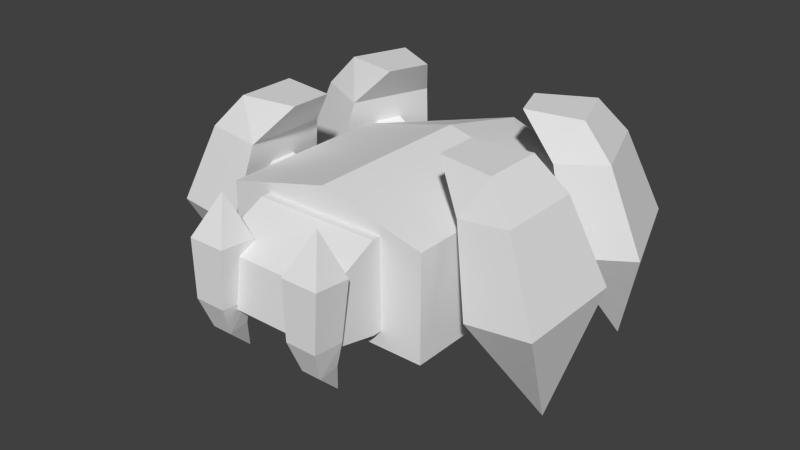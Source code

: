 # Source: Gorgomite.blend  (saved by Blender 2.67.0; exported with 4.5.12 LTS)
import bpy
from mathutils import Matrix  # noqa: F401  (used for matrix-valued properties, if any)

bpy.ops.wm.read_factory_settings(use_empty=True)
scene = bpy.context.scene
scene.name = 'Scene'

# ---- collections
col_collection_1 = bpy.data.collections.new('Collection 1'); scene.collection.children.link(col_collection_1)

# ---- world
world_world = bpy.data.worlds.new('World'); scene.world = world_world
world_world.color = (0.05088, 0.05088, 0.05088)
world_world.use_sun_shadow = False
world_world.sun_shadow_jitter_overblur = 0.0
world_world.cycles.sampling_method = 'MANUAL'
world_world.cycles.sample_map_resolution = 256

# ---- meshes
me_backleftleg = bpy.data.meshes.new('BackLeftLeg')
me_backleftleg.from_pydata([(3.574, 1.323, -0.9236), (3.574, -1.323, -0.9236), (0.9741, -1.323, -0.9236), (0.9741, 1.323, -0.9236), (2.624, 1.0, 1.076), (2.624, -1.0, 1.076), (0.6243, -1.0, 1.076), (0.6243, 1.0, 1.076), (1.701, 0.7, 1.926), (-0.5352, 0.5, 2.102), (-0.5352, -0.5, 2.102), (1.701, -0.7, 1.926), (2.274, 1.192e-07, -3.424), (0.8587, 0.4498, -0.2636), (0.7398, 0.34, 0.4164), (0.8587, -0.4498, -0.2636), (0.7398, -0.34, 0.4164), (-0.7086, -0.4498, -0.4302), (-0.7086, 0.4498, -0.4302), (-0.8275, -0.34, 0.2498), (-0.8275, 0.34, 0.2498)], [], [(0, 4, 1), (1, 5, 2), (4, 0, 3), (4, 7, 8), (7, 6, 9), (6, 5, 11), (5, 4, 8), (8, 9, 10), (2, 3, 12), (3, 0, 12), (0, 1, 12), (1, 2, 12), (7, 3, 13), (2, 6, 15), (6, 7, 14), (3, 2, 15), (13, 15, 18), (16, 14, 20), (15, 16, 17), (14, 13, 18), (17, 19, 20), (6, 10, 9), (5, 6, 2), (7, 4, 3), (7, 9, 8), (15, 17, 18), (10, 6, 11), (11, 5, 8), (11, 8, 10), (14, 7, 13), (6, 16, 15), (16, 6, 14), (13, 3, 15), (19, 16, 20), (16, 19, 17), (20, 14, 18), (18, 17, 20), (4, 5, 1)])
_uv = me_backleftleg.uv_layers.new(name='UVMap')
_uv.uv.foreach_set('vector', [1.0, 0.2443, 0.939, 0.4257, 0.5, 0.2443, 0.99, 0.2445, 0.8517, 0.4187, 0.7265, 0.227, 0.8517, 0.4187, 0.99, 0.2445, 0.7265, 0.227, 0.8517, 0.4187, 0.6491, 0.4052, 0.7403, 0.4891, 0.939, 0.4117, 0.561, 0.4117, 0.8445, 0.5, 0.6491, 0.4052, 0.8517, 0.4187, 0.7403, 0.4891, 0.561, 0.4257, 0.939, 0.4257, 0.8823, 0.4991, 0.7601, 0.1177, 1.0, 0.1555, 1.0, 0.3445, 0.5, 0.226, 1.0, 0.226, 0.75, 0.0, 0.7265, 0.227, 0.99, 0.2445, 0.9108, 0.01, 1.0, 0.2443, 0.5, 0.2443, 0.75, 0.0, 0.99, 0.2445, 0.7265, 0.227, 0.9108, 0.01, 0.939, 0.4117, 1.0, 0.226, 0.835, 0.2873, 0.5, 0.226, 0.561, 0.4117, 0.665, 0.2873, 0.561, 0.4117, 0.939, 0.4117, 0.8142, 0.3504, 1.0, 0.226, 0.5, 0.226, 0.665, 0.2873, 0.5422, 0.08636, 0.5422, 0.2564, 0.704, 0.08636, 0.5697, 0.2356, 0.5697, 0.1071, 0.7314, 0.1071, 0.6909, 0.152, 0.6764, 0.2223, 0.6054, 0.1223, 0.6764, 0.2223, 0.6909, 0.152, 0.6054, 0.1223, 0.9629, 0.335, 0.9903, 0.3142, 0.9903, 0.1858, 0.561, 0.4117, 0.6555, 0.5, 0.8445, 0.5, 0.8517, 0.4187, 0.6491, 0.4052, 0.7265, 0.227, 0.6491, 0.4052, 0.8517, 0.4187, 0.7265, 0.227, 0.6491, 0.4052, 0.51, 0.49, 0.7403, 0.4891, 0.5422, 0.2564, 0.704, 0.2564, 0.704, 0.08636, 0.51, 0.49, 0.6491, 0.4052, 0.7403, 0.4891, 0.6177, 0.4991, 0.561, 0.4257, 0.8823, 0.4991, 0.7601, 0.3823, 0.7601, 0.1177, 1.0, 0.3445, 0.8142, 0.3504, 0.939, 0.4117, 0.835, 0.2873, 0.561, 0.4117, 0.6858, 0.3504, 0.665, 0.2873, 0.6858, 0.3504, 0.561, 0.4117, 0.8142, 0.3504, 0.835, 0.2873, 1.0, 0.226, 0.665, 0.2873, 0.7314, 0.2356, 0.5697, 0.2356, 0.7314, 0.1071, 0.6764, 0.2223, 0.5909, 0.1926, 0.6054, 0.1223, 0.5909, 0.1926, 0.6764, 0.2223, 0.6054, 0.1223, 0.9629, 0.165, 0.9629, 0.335, 0.9903, 0.1858, 0.939, 0.4257, 0.561, 0.4257, 0.5, 0.2443])
me_backleftleg.use_remesh_preserve_volume = False
me_backleftleg.use_remesh_preserve_attributes = False
me_backleftleg.use_mirror_vertex_groups = False
me_backleftleg.update()
me_backrightleg = bpy.data.meshes.new('BackRightLeg')
me_backrightleg.from_pydata([(3.574, 1.323, -0.9236), (3.574, -1.323, -0.9236), (0.9741, -1.323, -0.9236), (0.9741, 1.323, -0.9236), (2.624, 1.0, 1.076), (2.624, -1.0, 1.076), (0.6243, -1.0, 1.076), (0.6243, 1.0, 1.076), (1.701, 0.7, 1.926), (-0.5352, 0.5, 2.102), (-0.5352, -0.5, 2.102), (1.701, -0.7, 1.926), (2.274, 1.192e-07, -3.424), (0.8587, 0.4498, -0.2636), (0.7398, 0.34, 0.4164), (0.8587, -0.4498, -0.2636), (0.7398, -0.34, 0.4164), (-0.7086, -0.4498, -0.4302), (-0.7086, 0.4498, -0.4302), (-0.8275, -0.34, 0.2498), (-0.8275, 0.34, 0.2498)], [], [(0, 4, 1), (1, 5, 2), (4, 0, 3), (4, 7, 8), (7, 6, 9), (6, 5, 11), (5, 4, 8), (8, 9, 10), (2, 3, 12), (3, 0, 12), (0, 1, 12), (1, 2, 12), (7, 3, 13), (2, 6, 15), (6, 7, 14), (3, 2, 15), (13, 15, 18), (16, 14, 20), (15, 16, 17), (14, 13, 18), (17, 19, 20), (6, 10, 9), (5, 6, 2), (7, 4, 3), (7, 9, 8), (15, 17, 18), (10, 6, 11), (11, 5, 8), (11, 8, 10), (14, 7, 13), (6, 16, 15), (16, 6, 14), (13, 3, 15), (19, 16, 20), (16, 19, 17), (20, 14, 18), (18, 17, 20), (4, 5, 1)])
_uv = me_backrightleg.uv_layers.new(name='UVMap')
_uv.uv.foreach_set('vector', [1.0, 0.2443, 0.939, 0.4257, 0.5, 0.2443, 0.99, 0.2445, 0.8517, 0.4187, 0.7265, 0.227, 0.8517, 0.4187, 0.99, 0.2445, 0.7265, 0.227, 0.8517, 0.4187, 0.6491, 0.4052, 0.7403, 0.4891, 0.939, 0.4117, 0.561, 0.4117, 0.8445, 0.5, 0.6491, 0.4052, 0.8517, 0.4187, 0.7403, 0.4891, 0.561, 0.4257, 0.939, 0.4257, 0.8823, 0.4991, 0.7601, 0.1177, 1.0, 0.1555, 1.0, 0.3445, 0.5, 0.226, 1.0, 0.226, 0.75, 0.0, 0.7265, 0.227, 0.99, 0.2445, 0.9108, 0.01, 1.0, 0.2443, 0.5, 0.2443, 0.75, 0.0, 0.99, 0.2445, 0.7265, 0.227, 0.9108, 0.01, 0.939, 0.4117, 1.0, 0.226, 0.835, 0.2873, 0.5, 0.226, 0.561, 0.4117, 0.665, 0.2873, 0.561, 0.4117, 0.939, 0.4117, 0.8142, 0.3504, 1.0, 0.226, 0.5, 0.226, 0.665, 0.2873, 0.5422, 0.08636, 0.5422, 0.2564, 0.704, 0.08636, 0.5697, 0.2356, 0.5697, 0.1071, 0.7314, 0.1071, 0.6909, 0.152, 0.6764, 0.2223, 0.6054, 0.1223, 0.6764, 0.2223, 0.6909, 0.152, 0.6054, 0.1223, 0.9629, 0.335, 0.9903, 0.3142, 0.9903, 0.1858, 0.561, 0.4117, 0.6555, 0.5, 0.8445, 0.5, 0.8517, 0.4187, 0.6491, 0.4052, 0.7265, 0.227, 0.6491, 0.4052, 0.8517, 0.4187, 0.7265, 0.227, 0.6491, 0.4052, 0.51, 0.49, 0.7403, 0.4891, 0.5422, 0.2564, 0.704, 0.2564, 0.704, 0.08636, 0.51, 0.49, 0.6491, 0.4052, 0.7403, 0.4891, 0.6177, 0.4991, 0.561, 0.4257, 0.8823, 0.4991, 0.7601, 0.3823, 0.7601, 0.1177, 1.0, 0.3445, 0.8142, 0.3504, 0.939, 0.4117, 0.835, 0.2873, 0.561, 0.4117, 0.6858, 0.3504, 0.665, 0.2873, 0.6858, 0.3504, 0.561, 0.4117, 0.8142, 0.3504, 0.835, 0.2873, 1.0, 0.226, 0.665, 0.2873, 0.7314, 0.2356, 0.5697, 0.2356, 0.7314, 0.1071, 0.6764, 0.2223, 0.5909, 0.1926, 0.6054, 0.1223, 0.5909, 0.1926, 0.6764, 0.2223, 0.6054, 0.1223, 0.9629, 0.165, 0.9629, 0.335, 0.9903, 0.1858, 0.939, 0.4257, 0.561, 0.4257, 0.5, 0.2443])
me_backrightleg.use_remesh_preserve_volume = False
me_backrightleg.use_remesh_preserve_attributes = False
me_backrightleg.use_mirror_vertex_groups = False
me_backrightleg.update()
me_frontrightleg = bpy.data.meshes.new('FrontRightLeg')
me_frontrightleg.from_pydata([(3.574, 1.323, -0.9236), (3.574, -1.323, -0.9236), (0.9741, -1.323, -0.9236), (0.9741, 1.323, -0.9236), (2.624, 1.0, 1.076), (2.624, -1.0, 1.076), (0.6243, -1.0, 1.076), (0.6243, 1.0, 1.076), (1.701, 0.7, 1.926), (-0.5352, 0.5, 2.102), (-0.5352, -0.5, 2.102), (1.701, -0.7, 1.926), (2.274, 1.192e-07, -3.424), (0.8587, 0.4498, -0.2636), (0.7398, 0.34, 0.4164), (0.8587, -0.4498, -0.2636), (0.7398, -0.34, 0.4164), (-0.7086, -0.4498, -0.4302), (-0.7086, 0.4498, -0.4302), (-0.8275, -0.34, 0.2498), (-0.8275, 0.34, 0.2498)], [], [(0, 4, 1), (1, 5, 2), (4, 0, 3), (4, 7, 8), (7, 6, 9), (6, 5, 11), (5, 4, 8), (8, 9, 10), (2, 3, 12), (3, 0, 12), (0, 1, 12), (1, 2, 12), (7, 3, 13), (2, 6, 15), (6, 7, 14), (3, 2, 15), (13, 15, 18), (16, 14, 20), (15, 16, 17), (14, 13, 18), (17, 19, 20), (6, 10, 9), (5, 6, 2), (7, 4, 3), (7, 9, 8), (15, 17, 18), (10, 6, 11), (11, 5, 8), (11, 8, 10), (14, 7, 13), (6, 16, 15), (16, 6, 14), (13, 3, 15), (19, 16, 20), (16, 19, 17), (20, 14, 18), (18, 17, 20), (4, 5, 1)])
_uv = me_frontrightleg.uv_layers.new(name='UVMap')
_uv.uv.foreach_set('vector', [1.0, 0.2443, 0.939, 0.4257, 0.5, 0.2443, 0.99, 0.2445, 0.8517, 0.4187, 0.7265, 0.227, 0.8517, 0.4187, 0.99, 0.2445, 0.7265, 0.227, 0.8517, 0.4187, 0.6491, 0.4052, 0.7403, 0.4891, 0.939, 0.4117, 0.561, 0.4117, 0.8445, 0.5, 0.6491, 0.4052, 0.8517, 0.4187, 0.7403, 0.4891, 0.561, 0.4257, 0.939, 0.4257, 0.8823, 0.4991, 0.7601, 0.1177, 1.0, 0.1555, 1.0, 0.3445, 0.5, 0.226, 1.0, 0.226, 0.75, 0.0, 0.7265, 0.227, 0.99, 0.2445, 0.9108, 0.01, 1.0, 0.2443, 0.5, 0.2443, 0.75, 0.0, 0.99, 0.2445, 0.7265, 0.227, 0.9108, 0.01, 0.939, 0.4117, 1.0, 0.226, 0.835, 0.2873, 0.5, 0.226, 0.561, 0.4117, 0.665, 0.2873, 0.561, 0.4117, 0.939, 0.4117, 0.8142, 0.3504, 1.0, 0.226, 0.5, 0.226, 0.665, 0.2873, 0.5422, 0.08636, 0.5422, 0.2564, 0.704, 0.08636, 0.5697, 0.2356, 0.5697, 0.1071, 0.7314, 0.1071, 0.6909, 0.152, 0.6764, 0.2223, 0.6054, 0.1223, 0.6764, 0.2223, 0.6909, 0.152, 0.6054, 0.1223, 0.9629, 0.335, 0.9903, 0.3142, 0.9903, 0.1858, 0.561, 0.4117, 0.6555, 0.5, 0.8445, 0.5, 0.8517, 0.4187, 0.6491, 0.4052, 0.7265, 0.227, 0.6491, 0.4052, 0.8517, 0.4187, 0.7265, 0.227, 0.6491, 0.4052, 0.51, 0.49, 0.7403, 0.4891, 0.5422, 0.2564, 0.704, 0.2564, 0.704, 0.08636, 0.51, 0.49, 0.6491, 0.4052, 0.7403, 0.4891, 0.6177, 0.4991, 0.561, 0.4257, 0.8823, 0.4991, 0.7601, 0.3823, 0.7601, 0.1177, 1.0, 0.3445, 0.8142, 0.3504, 0.939, 0.4117, 0.835, 0.2873, 0.561, 0.4117, 0.6858, 0.3504, 0.665, 0.2873, 0.6858, 0.3504, 0.561, 0.4117, 0.8142, 0.3504, 0.835, 0.2873, 1.0, 0.226, 0.665, 0.2873, 0.7314, 0.2356, 0.5697, 0.2356, 0.7314, 0.1071, 0.6764, 0.2223, 0.5909, 0.1926, 0.6054, 0.1223, 0.5909, 0.1926, 0.6764, 0.2223, 0.6054, 0.1223, 0.9629, 0.165, 0.9629, 0.335, 0.9903, 0.1858, 0.939, 0.4257, 0.561, 0.4257, 0.5, 0.2443])
me_frontrightleg.use_remesh_preserve_volume = False
me_frontrightleg.use_remesh_preserve_attributes = False
me_frontrightleg.use_mirror_vertex_groups = False
me_frontrightleg.update()
me_rightmouth = bpy.data.meshes.new('RightMouth')
me_rightmouth.from_pydata([(0.8515, 0.9249, -2.355), (0.8515, -0.778, -2.355), (-0.8515, -0.778, -2.355), (-0.8515, 0.9249, -2.355), (1.0, 1.0, 1.0), (1.0, -1.0, 1.0), (-1.0, -1.0, 1.0), (-1.0, 1.0, 1.0), (-0.5489, -0.04784, -4.096), (-0.5489, 1.013, -3.812), (0.5489, 1.013, -3.812), (0.5489, -0.04785, -4.096), (2.98e-08, 1.74, -5.679), (-1.341e-07, -1.937e-07, 3.5)], [], [(0, 4, 1), (1, 5, 6), (2, 6, 7), (4, 0, 7), (2, 3, 8), (3, 0, 9), (0, 1, 11), (1, 2, 11), (11, 8, 12), (10, 11, 12), (9, 10, 12), (8, 9, 12), (4, 7, 13), (7, 6, 13), (6, 5, 13), (5, 4, 13), (4, 5, 1), (2, 1, 6), (3, 2, 7), (2, 8, 11), (3, 9, 8), (10, 0, 11), (0, 10, 9), (0, 3, 7)])
_uv = me_rightmouth.uv_layers.new(name='UVMap')
_uv.uv.foreach_set('vector', [0.8181, 0.7918, 0.83, 0.8175, 0.8181, 0.67, 0.8351, 0.7265, 0.85, 0.7987, 0.65, 0.7987, 0.6819, 0.67, 0.67, 0.6744, 0.67, 0.8175, 0.85, 0.7944, 0.8351, 0.7228, 0.65, 0.7944, 0.6819, 0.67, 0.6819, 0.7918, 0.7061, 0.7117, 0.6649, 0.7228, 0.8351, 0.7228, 0.6951, 0.6915, 0.8181, 0.7918, 0.8181, 0.67, 0.7939, 0.7117, 0.8351, 0.7265, 0.6649, 0.7265, 0.8049, 0.6877, 0.8049, 0.6877, 0.6951, 0.6877, 0.75, 0.65, 0.7939, 0.7893, 0.7939, 0.7117, 0.75, 0.83, 0.6951, 0.6915, 0.8049, 0.6915, 0.75, 0.65, 0.7061, 0.7117, 0.7061, 0.7893, 0.75, 0.83, 0.85, 0.7944, 0.65, 0.7944, 0.75, 0.85, 0.67, 0.8175, 0.67, 0.6744, 0.75, 0.761, 0.65, 0.7987, 0.85, 0.7987, 0.75, 0.85, 0.83, 0.6744, 0.83, 0.8175, 0.75, 0.761, 0.83, 0.8175, 0.83, 0.6744, 0.8181, 0.67, 0.6649, 0.7265, 0.8351, 0.7265, 0.65, 0.7987, 0.6819, 0.7918, 0.6819, 0.67, 0.67, 0.8175, 0.6649, 0.7265, 0.6951, 0.6877, 0.8049, 0.6877, 0.6819, 0.7918, 0.7061, 0.7893, 0.7061, 0.7117, 0.7939, 0.7893, 0.8181, 0.7918, 0.7939, 0.7117, 0.8351, 0.7228, 0.8049, 0.6915, 0.6951, 0.6915, 0.8351, 0.7228, 0.6649, 0.7228, 0.65, 0.7944])
me_rightmouth.use_remesh_preserve_volume = False
me_rightmouth.use_remesh_preserve_attributes = False
me_rightmouth.use_mirror_vertex_groups = False
me_rightmouth.update()
me_leftmouth = bpy.data.meshes.new('LeftMouth')
me_leftmouth.from_pydata([(0.8515, 0.9249, -2.355), (0.8515, -0.778, -2.355), (-0.8515, -0.778, -2.355), (-0.8515, 0.9249, -2.355), (1.0, 1.0, 1.0), (1.0, -1.0, 1.0), (-1.0, -1.0, 1.0), (-1.0, 1.0, 1.0), (-0.5489, -0.04784, -4.096), (-0.5489, 1.013, -3.812), (0.5489, 1.013, -3.812), (0.5489, -0.04785, -4.096), (2.98e-08, 1.74, -5.679), (-1.341e-07, -1.937e-07, 3.5)], [], [(0, 4, 1), (1, 5, 6), (2, 6, 7), (4, 0, 7), (2, 3, 8), (3, 0, 9), (0, 1, 11), (1, 2, 11), (11, 8, 12), (10, 11, 12), (9, 10, 12), (8, 9, 12), (4, 7, 13), (7, 6, 13), (6, 5, 13), (5, 4, 13), (4, 5, 1), (2, 1, 6), (3, 2, 7), (2, 8, 11), (3, 9, 8), (10, 0, 11), (0, 10, 9), (0, 3, 7)])
_uv = me_leftmouth.uv_layers.new(name='UVMap')
_uv.uv.foreach_set('vector', [0.8181, 0.7918, 0.83, 0.8175, 0.8181, 0.67, 0.8351, 0.7265, 0.85, 0.7987, 0.65, 0.7987, 0.6819, 0.67, 0.67, 0.6744, 0.67, 0.8175, 0.85, 0.7944, 0.8351, 0.7228, 0.65, 0.7944, 0.6819, 0.67, 0.6819, 0.7918, 0.7061, 0.7117, 0.6649, 0.7228, 0.8351, 0.7228, 0.6951, 0.6915, 0.8181, 0.7918, 0.8181, 0.67, 0.7939, 0.7117, 0.8351, 0.7265, 0.6649, 0.7265, 0.8049, 0.6877, 0.8049, 0.6877, 0.6951, 0.6877, 0.75, 0.65, 0.7939, 0.7893, 0.7939, 0.7117, 0.75, 0.83, 0.6951, 0.6915, 0.8049, 0.6915, 0.75, 0.65, 0.7061, 0.7117, 0.7061, 0.7893, 0.75, 0.83, 0.85, 0.7944, 0.65, 0.7944, 0.75, 0.85, 0.67, 0.8175, 0.67, 0.6744, 0.75, 0.761, 0.65, 0.7987, 0.85, 0.7987, 0.75, 0.85, 0.83, 0.6744, 0.83, 0.8175, 0.75, 0.761, 0.83, 0.8175, 0.83, 0.6744, 0.8181, 0.67, 0.6649, 0.7265, 0.8351, 0.7265, 0.65, 0.7987, 0.6819, 0.7918, 0.6819, 0.67, 0.67, 0.8175, 0.6649, 0.7265, 0.6951, 0.6877, 0.8049, 0.6877, 0.6819, 0.7918, 0.7061, 0.7893, 0.7061, 0.7117, 0.7939, 0.7893, 0.8181, 0.7918, 0.7939, 0.7117, 0.8351, 0.7228, 0.8049, 0.6915, 0.6951, 0.6915, 0.8351, 0.7228, 0.6649, 0.7228, 0.65, 0.7944])
me_leftmouth.use_remesh_preserve_volume = False
me_leftmouth.use_remesh_preserve_attributes = False
me_leftmouth.use_mirror_vertex_groups = False
me_leftmouth.update()
me_frontleftleg = bpy.data.meshes.new('FrontLeftLeg')
me_frontleftleg.from_pydata([(3.574, 1.323, -0.9236), (3.574, -1.323, -0.9236), (0.9741, -1.323, -0.9236), (0.9741, 1.323, -0.9236), (2.624, 1.0, 1.076), (2.624, -1.0, 1.076), (0.6243, -1.0, 1.076), (0.6243, 1.0, 1.076), (1.701, 0.7, 1.926), (-0.5352, 0.5, 2.102), (-0.5352, -0.5, 2.102), (1.701, -0.7, 1.926), (2.274, 1.192e-07, -3.424), (0.8587, 0.4498, -0.2636), (0.7398, 0.34, 0.4164), (0.8587, -0.4498, -0.2636), (0.7398, -0.34, 0.4164), (-0.7086, -0.4498, -0.4302), (-0.7086, 0.4498, -0.4302), (-0.8275, -0.34, 0.2498), (-0.8275, 0.34, 0.2498)], [], [(0, 4, 1), (1, 5, 2), (4, 0, 3), (4, 7, 8), (7, 6, 9), (6, 5, 11), (5, 4, 8), (8, 9, 10), (2, 3, 12), (3, 0, 12), (0, 1, 12), (1, 2, 12), (7, 3, 13), (2, 6, 15), (6, 7, 14), (3, 2, 15), (13, 15, 18), (16, 14, 20), (15, 16, 17), (14, 13, 18), (17, 19, 20), (6, 10, 9), (5, 6, 2), (7, 4, 3), (7, 9, 8), (15, 17, 18), (10, 6, 11), (11, 5, 8), (11, 8, 10), (14, 7, 13), (6, 16, 15), (16, 6, 14), (13, 3, 15), (19, 16, 20), (16, 19, 17), (20, 14, 18), (18, 17, 20), (4, 5, 1)])
_uv = me_frontleftleg.uv_layers.new(name='UVMap')
_uv.uv.foreach_set('vector', [1.0, 0.2443, 0.939, 0.4257, 0.5, 0.2443, 0.99, 0.2445, 0.8517, 0.4187, 0.7265, 0.227, 0.8517, 0.4187, 0.99, 0.2445, 0.7265, 0.227, 0.8517, 0.4187, 0.6491, 0.4052, 0.7403, 0.4891, 0.939, 0.4117, 0.561, 0.4117, 0.8445, 0.5, 0.6491, 0.4052, 0.8517, 0.4187, 0.7403, 0.4891, 0.561, 0.4257, 0.939, 0.4257, 0.8823, 0.4991, 0.7601, 0.1177, 1.0, 0.1555, 1.0, 0.3445, 0.5, 0.226, 1.0, 0.226, 0.75, 0.0, 0.7265, 0.227, 0.99, 0.2445, 0.9108, 0.01, 1.0, 0.2443, 0.5, 0.2443, 0.75, 0.0, 0.99, 0.2445, 0.7265, 0.227, 0.9108, 0.01, 0.939, 0.4117, 1.0, 0.226, 0.835, 0.2873, 0.5, 0.226, 0.561, 0.4117, 0.665, 0.2873, 0.561, 0.4117, 0.939, 0.4117, 0.8142, 0.3504, 1.0, 0.226, 0.5, 0.226, 0.665, 0.2873, 0.5422, 0.08636, 0.5422, 0.2564, 0.704, 0.08636, 0.5697, 0.2356, 0.5697, 0.1071, 0.7314, 0.1071, 0.6909, 0.152, 0.6764, 0.2223, 0.6054, 0.1223, 0.6764, 0.2223, 0.6909, 0.152, 0.6054, 0.1223, 0.9629, 0.335, 0.9903, 0.3142, 0.9903, 0.1858, 0.561, 0.4117, 0.6555, 0.5, 0.8445, 0.5, 0.8517, 0.4187, 0.6491, 0.4052, 0.7265, 0.227, 0.6491, 0.4052, 0.8517, 0.4187, 0.7265, 0.227, 0.6491, 0.4052, 0.51, 0.49, 0.7403, 0.4891, 0.5422, 0.2564, 0.704, 0.2564, 0.704, 0.08636, 0.51, 0.49, 0.6491, 0.4052, 0.7403, 0.4891, 0.6177, 0.4991, 0.561, 0.4257, 0.8823, 0.4991, 0.7601, 0.3823, 0.7601, 0.1177, 1.0, 0.3445, 0.8142, 0.3504, 0.939, 0.4117, 0.835, 0.2873, 0.561, 0.4117, 0.6858, 0.3504, 0.665, 0.2873, 0.6858, 0.3504, 0.561, 0.4117, 0.8142, 0.3504, 0.835, 0.2873, 1.0, 0.226, 0.665, 0.2873, 0.7314, 0.2356, 0.5697, 0.2356, 0.7314, 0.1071, 0.6764, 0.2223, 0.5909, 0.1926, 0.6054, 0.1223, 0.5909, 0.1926, 0.6764, 0.2223, 0.6054, 0.1223, 0.9629, 0.165, 0.9629, 0.335, 0.9903, 0.1858, 0.939, 0.4257, 0.561, 0.4257, 0.5, 0.2443])
me_frontleftleg.use_remesh_preserve_volume = False
me_frontleftleg.use_remesh_preserve_attributes = False
me_frontleftleg.use_mirror_vertex_groups = False
me_frontleftleg.update()
me_head = bpy.data.meshes.new('Head')
me_head.from_pydata([(1.0, 0.57, -1.0), (1.0, -1.583, -0.5753), (-1.0, -1.583, -0.5753), (-1.0, 0.57, -1.0), (1.0, 0.57, 1.833), (1.0, -1.43, 1.0), (-1.0, -1.43, 1.0), (-1.0, 0.57, 1.833), (-1.0, 1.535, -1.0), (-1.0, 1.535, 1.833), (1.0, 1.535, -1.0), (1.0, 1.535, 1.833)], [], [(0, 1, 2), (4, 7, 5), (0, 4, 5), (1, 5, 2), (2, 6, 3), (3, 7, 9), (4, 0, 10), (7, 4, 11), (0, 3, 8), (11, 10, 9), (3, 0, 2), (1, 0, 5), (7, 6, 5), (6, 7, 3), (8, 3, 9), (11, 4, 10), (9, 7, 11), (10, 0, 8), (5, 6, 2), (10, 8, 9)])
_k = {(1, 2): 1.0, (0, 1): 1.0, (0, 3): 1.0, (2, 3): 1.0, (4, 7): 1.0, (0, 4): 1.0, (3, 7): 1.0}
me_head.attributes.new('crease_edge', 'FLOAT', 'EDGE').data.foreach_set('value', [_k.get((min(e.vertices), max(e.vertices)), 0.0) for e in me_head.edges])
_uv = me_head.uv_layers.new(name='UVMap')
_uv.uv.foreach_set('vector', [0.4583, 0.07048, 0.4583, 0.2086, 0.04165, 0.2086, 0.4392, 0.4263, 0.06082, 0.4263, 0.4392, 0.2914, 0.4569, 0.15, 0.4568, 0.35, 0.3699, 0.2912, 0.394, 0.1566, 0.394, 0.29, 0.106, 0.1566, 0.1471, 0.1711, 0.1401, 0.2823, 0.04772, 0.1411, 0.04772, 0.1411, 0.04772, 0.3411, 0.003193, 0.3411, 0.4568, 0.35, 0.4569, 0.15, 0.4988, 0.15, 0.06082, 0.4263, 0.4392, 0.4263, 0.4392, 0.4914, 0.4583, 0.07048, 0.04165, 0.07048, 0.04165, 0.008616, 0.37, 0.4913, 0.37, 0.3233, 0.13, 0.4913, 0.04165, 0.07048, 0.4583, 0.07048, 0.04165, 0.2086, 0.3632, 0.18, 0.4569, 0.15, 0.3699, 0.2912, 0.06082, 0.4263, 0.06082, 0.2914, 0.4392, 0.2914, 0.1401, 0.2823, 0.04772, 0.3411, 0.04772, 0.1411, 0.003193, 0.1411, 0.04772, 0.1411, 0.003193, 0.3411, 0.4988, 0.35, 0.4568, 0.35, 0.4988, 0.15, 0.06082, 0.4914, 0.06082, 0.4263, 0.4392, 0.4914, 0.4583, 0.008616, 0.4583, 0.07048, 0.04165, 0.008616, 0.394, 0.29, 0.106, 0.29, 0.106, 0.1566, 0.37, 0.3233, 0.13, 0.3233, 0.13, 0.4913])
me_head.use_remesh_preserve_volume = False
me_head.use_remesh_preserve_attributes = False
me_head.use_mirror_vertex_groups = False
me_head.update()
me_body = bpy.data.meshes.new('Body')
me_body.from_pydata([(-5.96e-08, 0.375, -1.0), (-5.96e-08, -1.0, -1.0), (-1.0, -1.0, -1.0), (-1.0, 0.375, -1.0), (4.768e-07, 0.375, 1.5), (-7.153e-07, -1.0, 1.5), (-1.0, -1.0, 1.0), (-1.0, 0.375, 1.0), (-0.7, 1.208, -0.8682), (-0.7, 1.208, 0.5318), (-8.65e-05, 1.208, -0.8682), (-8.615e-05, 1.208, 1.032), (1.0, 0.375, 1.0), (0.7, 1.208, 0.5318), (0.7, 1.208, -0.8682), (1.0, 0.375, -1.0), (1.0, -1.0, -1.0), (1.0, -1.0, 1.0)], [], [(0, 1, 3), (4, 7, 6), (1, 5, 6), (2, 6, 7), (3, 7, 9), (7, 4, 11), (0, 3, 8), (11, 10, 9), (11, 4, 12), (10, 11, 13), (0, 10, 14), (5, 1, 17), (4, 5, 17), (1, 0, 15), (12, 15, 13), (15, 12, 16), (5, 4, 6), (2, 1, 6), (3, 2, 7), (8, 3, 9), (9, 7, 11), (10, 0, 8), (10, 8, 9), (13, 11, 12), (14, 10, 13), (15, 0, 14), (1, 16, 17), (12, 4, 17), (16, 1, 15), (15, 14, 13), (1, 2, 3), (12, 17, 16)])
_k = {(1, 2): 1.0, (0, 1): 1.0, (0, 3): 1.0, (2, 3): 1.0, (4, 5): 0.80392, (5, 6): 0.80392, (6, 7): 0.80392, (4, 7): 0.80392}
me_body.attributes.new('crease_edge', 'FLOAT', 'EDGE').data.foreach_set('value', [_k.get((min(e.vertices), max(e.vertices)), 0.0) for e in me_body.edges])
_uv = me_body.uv_layers.new(name='UVMap')
_uv.uv.foreach_set('vector', [0.25, 0.8089, 0.25, 0.51, 0.01, 0.8089, 0.25, 0.8089, 0.01, 0.8089, 0.01, 0.51, 0.25, 0.5091, 0.25, 0.7091, 0.0, 0.6691, 1.788e-07, 0.625, 2.086e-07, 0.875, 0.3113, 0.875, 0.3113, 0.625, 0.3113, 0.875, 0.5, 0.8165, 0.01, 0.8089, 0.25, 0.8089, 0.25, 0.99, 0.25, 0.8089, 0.01, 0.8089, 0.082, 0.99, 0.25, 0.841, 0.25, 0.993, 0.425, 0.881, 0.25, 0.99, 0.25, 0.8089, 0.49, 0.8089, 0.25, 0.993, 0.25, 0.841, 0.075, 0.881, 0.25, 0.8089, 0.25, 0.99, 0.418, 0.99, 0.25, 0.7091, 0.25, 0.5091, 0.5, 0.6691, 0.25, 0.8089, 0.25, 0.51, 0.49, 0.51, 0.25, 0.51, 0.25, 0.8089, 0.49, 0.8089, 0.3113, 0.875, 0.3113, 0.625, 0.5, 0.8165, 0.3113, 0.625, 0.3113, 0.875, 1.788e-07, 0.625, 0.25, 0.51, 0.25, 0.8089, 0.01, 0.51, 0.0, 0.5091, 0.25, 0.5091, 0.0, 0.6691, 0.3113, 0.625, 1.788e-07, 0.625, 0.3113, 0.875, 0.5, 0.6415, 0.3113, 0.625, 0.5, 0.8165, 0.082, 0.99, 0.01, 0.8089, 0.25, 0.99, 0.25, 0.99, 0.25, 0.8089, 0.082, 0.99, 0.25, 0.993, 0.425, 0.993, 0.425, 0.881, 0.418, 0.99, 0.25, 0.99, 0.49, 0.8089, 0.075, 0.993, 0.25, 0.993, 0.075, 0.881, 0.49, 0.8089, 0.25, 0.8089, 0.418, 0.99, 0.25, 0.5091, 0.5, 0.5091, 0.5, 0.6691, 0.49, 0.8089, 0.25, 0.8089, 0.49, 0.51, 0.49, 0.51, 0.25, 0.51, 0.49, 0.8089, 0.3113, 0.625, 0.5, 0.6415, 0.5, 0.8165, 0.25, 0.51, 0.01, 0.51, 0.01, 0.8089, 0.3113, 0.875, 0.0, 0.875, 1.788e-07, 0.625])
me_body.use_remesh_preserve_volume = False
me_body.use_remesh_preserve_attributes = False
me_body.use_mirror_vertex_groups = False
me_body.update()

# ---- objects
ob_backleftleg = bpy.data.objects.new('BackLeftLeg', me_backleftleg)
ob_backrightleg = bpy.data.objects.new('BackRightLeg', me_backrightleg)
ob_frontrightleg = bpy.data.objects.new('FrontRightLeg', me_frontrightleg)
ob_rightmouth = bpy.data.objects.new('RightMouth', me_rightmouth)
ob_leftmouth = bpy.data.objects.new('LeftMouth', me_leftmouth)
ob_frontleftleg = bpy.data.objects.new('FrontLeftLeg', me_frontleftleg)
ob_head = bpy.data.objects.new('Head', me_head)
ob_body = bpy.data.objects.new('Body', me_body)

# ---- transforms, parenting, visibility, modifiers, constraints
ob_backleftleg.location = (0.35, 0.3, 0.5)
ob_backleftleg.rotation_euler = (-2.639e-10, -0.1238, 0.3491)
ob_backleftleg.scale = (0.096, 0.16, 0.16)
ob_backleftleg.lineart.crease_threshold = 0.0
ob_backrightleg.location = (-0.35, 0.3, 0.5)
ob_backrightleg.rotation_euler = (-2.711e-07, 3.018, -3.491)
ob_backrightleg.scale = (-0.096, 0.16, -0.16)
ob_backrightleg.lineart.crease_threshold = 0.0
ob_frontrightleg.location = (-0.4, -0.2, 0.5)
ob_frontrightleg.rotation_euler = (-2.711e-07, 3.018, -3.142)
ob_frontrightleg.scale = (-0.096, 0.16, -0.16)
ob_frontrightleg.lineart.crease_threshold = 0.0
ob_rightmouth.location = (-0.2, -0.7318, 0.4841)
ob_rightmouth.rotation_euler = (-0.09185, -1.645e-17, 7.562e-19)
ob_rightmouth.scale = (-0.06989, 0.06984, 0.06405)
ob_rightmouth.lineart.crease_threshold = 0.0
ob_leftmouth.location = (0.2, -0.7318, 0.4841)
ob_leftmouth.rotation_euler = (-0.09185, -1.645e-17, 7.562e-19)
ob_leftmouth.scale = (0.06989, 0.06984, 0.06405)
ob_leftmouth.lineart.crease_threshold = 0.0
ob_frontleftleg.location = (0.4, -0.2, 0.5)
ob_frontleftleg.rotation_euler = (-2.639e-10, -0.1238, 4.258e-09)
ob_frontleftleg.scale = (0.096, 0.16, 0.16)
ob_frontleftleg.lineart.crease_threshold = 0.0
ob_head.location = (8.777e-18, -0.5734, 0.382)
ob_head.scale = (0.24, 0.1037, 0.12)
ob_head.lineart.crease_threshold = 0.0
ob_body.location = (0.0, 0.0, 0.4)
ob_body.scale = (0.4, 0.48, 0.2)
ob_body.lineart.crease_threshold = 0.0

# ---- collection membership
col_collection_1.objects.link(ob_backleftleg)
col_collection_1.objects.link(ob_backrightleg)
col_collection_1.objects.link(ob_frontrightleg)
col_collection_1.objects.link(ob_rightmouth)
col_collection_1.objects.link(ob_leftmouth)
col_collection_1.objects.link(ob_frontleftleg)
col_collection_1.objects.link(ob_head)
col_collection_1.objects.link(ob_body)

# ---- scene / render settings (as saved in the file)
scene.frame_start = 1; scene.frame_end = 250; scene.frame_set(1)
scene.render.engine = 'BLENDER_EEVEE_NEXT'
scene.render.image_settings.color_mode = 'RGB'
scene.render.image_settings.compression = 90
scene.render.resolution_percentage = 50
scene.render.dither_intensity = 0.0
scene.render.bake_margin = 2
scene.render.bake_bias = 0.0
scene.cycles.use_denoising = False
scene.cycles.samples = 10
scene.cycles.sampling_pattern = 'TABULATED_SOBOL'
scene.cycles.light_sampling_threshold = 0.0
scene.cycles.use_adaptive_sampling = False
scene.cycles.use_light_tree = False
scene.cycles.blur_glossy = 0.0
scene.cycles.volume_bounces = 1
scene.cycles.pixel_filter_type = 'GAUSSIAN'
scene.cycles.sample_clamp_indirect = 0.0
scene.view_settings.view_transform = 'Standard'
bpy.context.view_layer.update()

# ---- added for rendering (the .blend has no active camera and no usable light): camera, sun
cam_auto = bpy.data.cameras.new('AutoCamera')
cam_auto.lens = 50.0
cam_auto.sensor_width = 36.0
cam_auto.clip_end = 1000.0
ob_auto_camera = bpy.data.objects.new('AutoCamera', cam_auto)
scene.collection.objects.link(ob_auto_camera)
ob_auto_camera.location = (2.19858, -2.73642, 2.17023)
ob_auto_camera.rotation_euler = (1.09748, -7.21219e-08, 0.694738)
scene.camera = ob_auto_camera
light_auto_sun = bpy.data.lights.new('AutoSun', 'SUN')
light_auto_sun.energy = 3.0
light_auto_sun.angle = 0.0523599
ob_auto_sun = bpy.data.objects.new('AutoSun', light_auto_sun)
scene.collection.objects.link(ob_auto_sun)
ob_auto_sun.rotation_euler = (0.872665, 0.174533, 0.523599)
bpy.context.view_layer.update()
